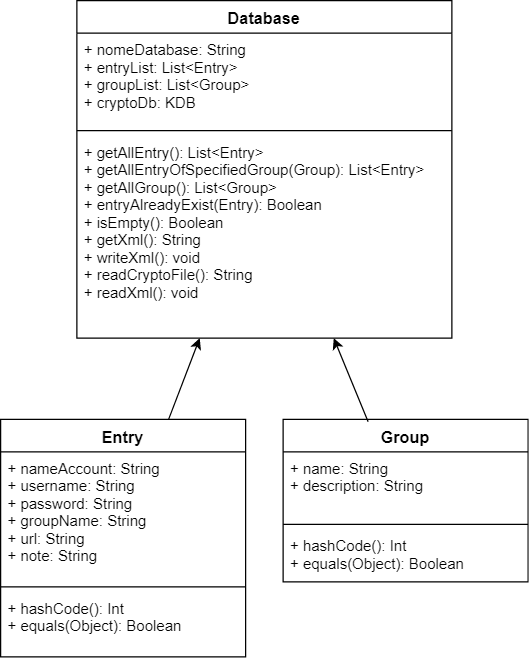

The diagram above was exported from draw.io. Its source (the exported page's mxGraphModel, read from the mxfile embedded in the PNG):
<mxGraphModel dx="1422" dy="762" grid="1" gridSize="10" guides="1" tooltips="1" connect="1" arrows="1" fold="1" page="1" pageScale="1" pageWidth="827" pageHeight="1169" math="0" shadow="0">
  <root>
    <mxCell id="WIyWlLk6GJQsqaUBKTNV-0" />
    <mxCell id="WIyWlLk6GJQsqaUBKTNV-1" parent="WIyWlLk6GJQsqaUBKTNV-0" />
    <mxCell id="kosMgs3hXPMHIe22BY9_-5" value="Database" style="swimlane;fontStyle=1;align=center;verticalAlign=top;childLayout=stackLayout;horizontal=1;startSize=26;horizontalStack=0;resizeParent=1;resizeParentMax=0;resizeLast=0;collapsible=1;marginBottom=0;fontSize=13;" parent="WIyWlLk6GJQsqaUBKTNV-1" vertex="1">
      <mxGeometry x="264" y="60" width="300" height="270" as="geometry" />
    </mxCell>
    <mxCell id="kosMgs3hXPMHIe22BY9_-6" value="+ nomeDatabase: String&#10;+ entryList: List&lt;Entry&gt;&#10;+ groupList: List&lt;Group&gt;&#10;+ cryptoDb: KDB" style="text;strokeColor=none;fillColor=none;align=left;verticalAlign=top;spacingLeft=4;spacingRight=4;overflow=hidden;rotatable=0;points=[[0,0.5],[1,0.5]];portConstraint=eastwest;" parent="kosMgs3hXPMHIe22BY9_-5" vertex="1">
      <mxGeometry y="26" width="300" height="74" as="geometry" />
    </mxCell>
    <mxCell id="kosMgs3hXPMHIe22BY9_-7" value="" style="line;strokeWidth=1;fillColor=none;align=left;verticalAlign=middle;spacingTop=-1;spacingLeft=3;spacingRight=3;rotatable=0;labelPosition=right;points=[];portConstraint=eastwest;" parent="kosMgs3hXPMHIe22BY9_-5" vertex="1">
      <mxGeometry y="100" width="300" height="8" as="geometry" />
    </mxCell>
    <mxCell id="kosMgs3hXPMHIe22BY9_-8" value="+ getAllEntry(): List&lt;Entry&gt;&#10;+ getAllEntryOfSpecifiedGroup(Group): List&lt;Entry&gt;&#10;+ getAllGroup(): List&lt;Group&gt;&#10;+ entryAlreadyExist(Entry): Boolean&#10;+ isEmpty(): Boolean&#10;+ getXml(): String&#10;+ writeXml(): void&#10;+ readCryptoFile(): String&#10;+ readXml(): void" style="text;strokeColor=none;fillColor=none;align=left;verticalAlign=top;spacingLeft=4;spacingRight=4;overflow=hidden;rotatable=0;points=[[0,0.5],[1,0.5]];portConstraint=eastwest;" parent="kosMgs3hXPMHIe22BY9_-5" vertex="1">
      <mxGeometry y="108" width="300" height="162" as="geometry" />
    </mxCell>
    <mxCell id="m6FMjA9mbT_idWFlTsza-0" value="" style="endArrow=classic;html=1;" edge="1" parent="WIyWlLk6GJQsqaUBKTNV-1" source="kosMgs3hXPMHIe22BY9_-9" target="kosMgs3hXPMHIe22BY9_-5">
      <mxGeometry width="50" height="50" relative="1" as="geometry">
        <mxPoint x="390" y="350" as="sourcePoint" />
        <mxPoint x="440" y="300" as="targetPoint" />
      </mxGeometry>
    </mxCell>
    <mxCell id="kosMgs3hXPMHIe22BY9_-9" value="Entry" style="swimlane;fontStyle=1;align=center;verticalAlign=top;childLayout=stackLayout;horizontal=1;startSize=26;horizontalStack=0;resizeParent=1;resizeParentMax=0;resizeLast=0;collapsible=1;marginBottom=0;fontSize=13;" parent="WIyWlLk6GJQsqaUBKTNV-1" vertex="1">
      <mxGeometry x="203" y="395" width="196" height="190" as="geometry" />
    </mxCell>
    <mxCell id="kosMgs3hXPMHIe22BY9_-10" value="+ nameAccount: String&#10;+ username: String&#10;+ password: String&#10;+ groupName: String&#10;+ url: String&#10;+ note: String" style="text;strokeColor=none;fillColor=none;align=left;verticalAlign=top;spacingLeft=4;spacingRight=4;overflow=hidden;rotatable=0;points=[[0,0.5],[1,0.5]];portConstraint=eastwest;" parent="kosMgs3hXPMHIe22BY9_-9" vertex="1">
      <mxGeometry y="26" width="196" height="104" as="geometry" />
    </mxCell>
    <mxCell id="kosMgs3hXPMHIe22BY9_-11" value="" style="line;strokeWidth=1;fillColor=none;align=left;verticalAlign=middle;spacingTop=-1;spacingLeft=3;spacingRight=3;rotatable=0;labelPosition=right;points=[];portConstraint=eastwest;" parent="kosMgs3hXPMHIe22BY9_-9" vertex="1">
      <mxGeometry y="130" width="196" height="8" as="geometry" />
    </mxCell>
    <mxCell id="kosMgs3hXPMHIe22BY9_-12" value="+ hashCode(): Int&#10;+ equals(Object): Boolean" style="text;strokeColor=none;fillColor=none;align=left;verticalAlign=top;spacingLeft=4;spacingRight=4;overflow=hidden;rotatable=0;points=[[0,0.5],[1,0.5]];portConstraint=eastwest;" parent="kosMgs3hXPMHIe22BY9_-9" vertex="1">
      <mxGeometry y="138" width="196" height="52" as="geometry" />
    </mxCell>
    <mxCell id="kosMgs3hXPMHIe22BY9_-13" value="Group" style="swimlane;fontStyle=1;align=center;verticalAlign=top;childLayout=stackLayout;horizontal=1;startSize=26;horizontalStack=0;resizeParent=1;resizeParentMax=0;resizeLast=0;collapsible=1;marginBottom=0;fontSize=13;" parent="WIyWlLk6GJQsqaUBKTNV-1" vertex="1">
      <mxGeometry x="429" y="395" width="196" height="130" as="geometry" />
    </mxCell>
    <mxCell id="kosMgs3hXPMHIe22BY9_-14" value="+ name: String&#10;+ description: String" style="text;strokeColor=none;fillColor=none;align=left;verticalAlign=top;spacingLeft=4;spacingRight=4;overflow=hidden;rotatable=0;points=[[0,0.5],[1,0.5]];portConstraint=eastwest;" parent="kosMgs3hXPMHIe22BY9_-13" vertex="1">
      <mxGeometry y="26" width="196" height="54" as="geometry" />
    </mxCell>
    <mxCell id="kosMgs3hXPMHIe22BY9_-15" value="" style="line;strokeWidth=1;fillColor=none;align=left;verticalAlign=middle;spacingTop=-1;spacingLeft=3;spacingRight=3;rotatable=0;labelPosition=right;points=[];portConstraint=eastwest;" parent="kosMgs3hXPMHIe22BY9_-13" vertex="1">
      <mxGeometry y="80" width="196" height="8" as="geometry" />
    </mxCell>
    <mxCell id="kosMgs3hXPMHIe22BY9_-16" value="+ hashCode(): Int&#10;+ equals(Object): Boolean" style="text;strokeColor=none;fillColor=none;align=left;verticalAlign=top;spacingLeft=4;spacingRight=4;overflow=hidden;rotatable=0;points=[[0,0.5],[1,0.5]];portConstraint=eastwest;" parent="kosMgs3hXPMHIe22BY9_-13" vertex="1">
      <mxGeometry y="88" width="196" height="42" as="geometry" />
    </mxCell>
    <mxCell id="m6FMjA9mbT_idWFlTsza-1" value="" style="endArrow=classic;html=1;exitX=0.347;exitY=0.015;exitDx=0;exitDy=0;exitPerimeter=0;" edge="1" parent="WIyWlLk6GJQsqaUBKTNV-1" source="kosMgs3hXPMHIe22BY9_-13" target="kosMgs3hXPMHIe22BY9_-5">
      <mxGeometry width="50" height="50" relative="1" as="geometry">
        <mxPoint x="390" y="350" as="sourcePoint" />
        <mxPoint x="440" y="300" as="targetPoint" />
      </mxGeometry>
    </mxCell>
  </root>
</mxGraphModel>